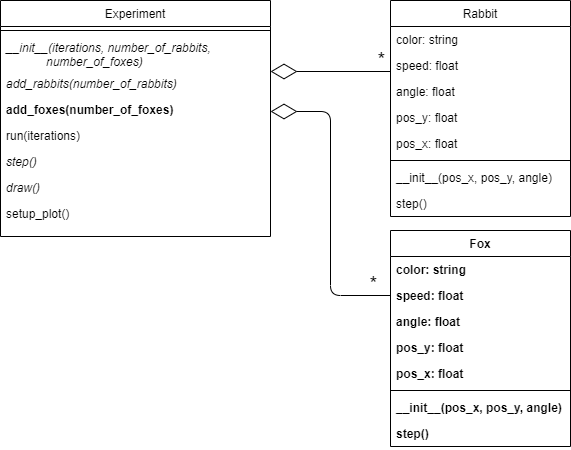

The diagram above was exported from draw.io. Its source (the exported page's mxGraphModel, read from the mxfile embedded in the PNG):
<mxGraphModel dx="1418" dy="828" grid="1" gridSize="10" guides="1" tooltips="1" connect="1" arrows="1" fold="1" page="1" pageScale="1" pageWidth="827" pageHeight="1169" math="0" shadow="0">
  <root>
    <mxCell id="WIyWlLk6GJQsqaUBKTNV-0" />
    <mxCell id="WIyWlLk6GJQsqaUBKTNV-1" parent="WIyWlLk6GJQsqaUBKTNV-0" />
    <mxCell id="zkfFHV4jXpPFQw0GAbJ--0" value="Experiment" style="swimlane;fontStyle=0;align=center;verticalAlign=top;childLayout=stackLayout;horizontal=1;startSize=26;horizontalStack=0;resizeParent=1;resizeLast=0;collapsible=1;marginBottom=0;rounded=0;shadow=0;strokeWidth=1;" parent="WIyWlLk6GJQsqaUBKTNV-1" vertex="1">
      <mxGeometry x="50" y="10" width="270" height="236" as="geometry">
        <mxRectangle x="230" y="140" width="160" height="26" as="alternateBounds" />
      </mxGeometry>
    </mxCell>
    <mxCell id="zkfFHV4jXpPFQw0GAbJ--4" value="" style="line;html=1;strokeWidth=1;align=left;verticalAlign=middle;spacingTop=-1;spacingLeft=3;spacingRight=3;rotatable=0;labelPosition=right;points=[];portConstraint=eastwest;" parent="zkfFHV4jXpPFQw0GAbJ--0" vertex="1">
      <mxGeometry y="26" width="270" height="8" as="geometry" />
    </mxCell>
    <mxCell id="zkfFHV4jXpPFQw0GAbJ--5" value="__init__(iterations, number_of_rabbits, &#10;            number_of_foxes)" style="text;align=left;verticalAlign=top;spacingLeft=4;spacingRight=4;overflow=hidden;rotatable=0;points=[[0,0.5],[1,0.5]];portConstraint=eastwest;fontStyle=2" parent="zkfFHV4jXpPFQw0GAbJ--0" vertex="1">
      <mxGeometry y="34" width="270" height="36" as="geometry" />
    </mxCell>
    <mxCell id="6k0pFT1f-SALafKPparU-26" value="add_rabbits(number_of_rabbits)" style="text;align=left;verticalAlign=top;spacingLeft=4;spacingRight=4;overflow=hidden;rotatable=0;points=[[0,0.5],[1,0.5]];portConstraint=eastwest;fontStyle=2" parent="zkfFHV4jXpPFQw0GAbJ--0" vertex="1">
      <mxGeometry y="70" width="270" height="26" as="geometry" />
    </mxCell>
    <mxCell id="6k0pFT1f-SALafKPparU-27" value="add_foxes(number_of_foxes)" style="text;align=left;verticalAlign=top;spacingLeft=4;spacingRight=4;overflow=hidden;rotatable=0;points=[[0,0.5],[1,0.5]];portConstraint=eastwest;fontStyle=1" parent="zkfFHV4jXpPFQw0GAbJ--0" vertex="1">
      <mxGeometry y="96" width="270" height="26" as="geometry" />
    </mxCell>
    <mxCell id="6k0pFT1f-SALafKPparU-34" value="run(iterations)" style="text;align=left;verticalAlign=top;spacingLeft=4;spacingRight=4;overflow=hidden;rotatable=0;points=[[0,0.5],[1,0.5]];portConstraint=eastwest;" parent="zkfFHV4jXpPFQw0GAbJ--0" vertex="1">
      <mxGeometry y="122" width="270" height="26" as="geometry" />
    </mxCell>
    <mxCell id="6k0pFT1f-SALafKPparU-33" value="step()" style="text;align=left;verticalAlign=top;spacingLeft=4;spacingRight=4;overflow=hidden;rotatable=0;points=[[0,0.5],[1,0.5]];portConstraint=eastwest;fontStyle=2" parent="zkfFHV4jXpPFQw0GAbJ--0" vertex="1">
      <mxGeometry y="148" width="270" height="26" as="geometry" />
    </mxCell>
    <mxCell id="6k0pFT1f-SALafKPparU-31" value="draw()" style="text;align=left;verticalAlign=top;spacingLeft=4;spacingRight=4;overflow=hidden;rotatable=0;points=[[0,0.5],[1,0.5]];portConstraint=eastwest;fontStyle=2" parent="zkfFHV4jXpPFQw0GAbJ--0" vertex="1">
      <mxGeometry y="174" width="270" height="26" as="geometry" />
    </mxCell>
    <mxCell id="6k0pFT1f-SALafKPparU-32" value="setup_plot()" style="text;align=left;verticalAlign=top;spacingLeft=4;spacingRight=4;overflow=hidden;rotatable=0;points=[[0,0.5],[1,0.5]];portConstraint=eastwest;" parent="zkfFHV4jXpPFQw0GAbJ--0" vertex="1">
      <mxGeometry y="200" width="270" height="26" as="geometry" />
    </mxCell>
    <mxCell id="zkfFHV4jXpPFQw0GAbJ--17" value="Fox" style="swimlane;fontStyle=1;align=center;verticalAlign=top;childLayout=stackLayout;horizontal=1;startSize=26;horizontalStack=0;resizeParent=1;resizeLast=0;collapsible=1;marginBottom=0;rounded=0;shadow=0;strokeWidth=1;" parent="WIyWlLk6GJQsqaUBKTNV-1" vertex="1">
      <mxGeometry x="440" y="240" width="180" height="216" as="geometry">
        <mxRectangle x="350" y="130" width="160" height="26" as="alternateBounds" />
      </mxGeometry>
    </mxCell>
    <mxCell id="6k0pFT1f-SALafKPparU-63" value="color: string" style="text;align=left;verticalAlign=top;spacingLeft=4;spacingRight=4;overflow=hidden;rotatable=0;points=[[0,0.5],[1,0.5]];portConstraint=eastwest;rounded=0;shadow=0;html=0;fontStyle=1" parent="zkfFHV4jXpPFQw0GAbJ--17" vertex="1">
      <mxGeometry y="26" width="180" height="26" as="geometry" />
    </mxCell>
    <mxCell id="6k0pFT1f-SALafKPparU-62" value="speed: float" style="text;align=left;verticalAlign=top;spacingLeft=4;spacingRight=4;overflow=hidden;rotatable=0;points=[[0,0.5],[1,0.5]];portConstraint=eastwest;rounded=0;shadow=0;html=0;fontStyle=1" parent="zkfFHV4jXpPFQw0GAbJ--17" vertex="1">
      <mxGeometry y="52" width="180" height="26" as="geometry" />
    </mxCell>
    <mxCell id="6k0pFT1f-SALafKPparU-61" value="angle: float" style="text;align=left;verticalAlign=top;spacingLeft=4;spacingRight=4;overflow=hidden;rotatable=0;points=[[0,0.5],[1,0.5]];portConstraint=eastwest;rounded=0;shadow=0;html=0;fontStyle=1" parent="zkfFHV4jXpPFQw0GAbJ--17" vertex="1">
      <mxGeometry y="78" width="180" height="26" as="geometry" />
    </mxCell>
    <mxCell id="6k0pFT1f-SALafKPparU-60" value="pos_y: float" style="text;align=left;verticalAlign=top;spacingLeft=4;spacingRight=4;overflow=hidden;rotatable=0;points=[[0,0.5],[1,0.5]];portConstraint=eastwest;rounded=0;shadow=0;html=0;fontStyle=1" parent="zkfFHV4jXpPFQw0GAbJ--17" vertex="1">
      <mxGeometry y="104" width="180" height="26" as="geometry" />
    </mxCell>
    <mxCell id="6k0pFT1f-SALafKPparU-59" value="pos_x: float" style="text;align=left;verticalAlign=top;spacingLeft=4;spacingRight=4;overflow=hidden;rotatable=0;points=[[0,0.5],[1,0.5]];portConstraint=eastwest;fontStyle=1" parent="zkfFHV4jXpPFQw0GAbJ--17" vertex="1">
      <mxGeometry y="130" width="180" height="26" as="geometry" />
    </mxCell>
    <mxCell id="zkfFHV4jXpPFQw0GAbJ--23" value="" style="line;html=1;strokeWidth=1;align=left;verticalAlign=middle;spacingTop=-1;spacingLeft=3;spacingRight=3;rotatable=0;labelPosition=right;points=[];portConstraint=eastwest;" parent="zkfFHV4jXpPFQw0GAbJ--17" vertex="1">
      <mxGeometry y="156" width="180" height="8" as="geometry" />
    </mxCell>
    <mxCell id="zkfFHV4jXpPFQw0GAbJ--24" value="__init__(pos_x, pos_y, angle)" style="text;align=left;verticalAlign=top;spacingLeft=4;spacingRight=4;overflow=hidden;rotatable=0;points=[[0,0.5],[1,0.5]];portConstraint=eastwest;fontStyle=1" parent="zkfFHV4jXpPFQw0GAbJ--17" vertex="1">
      <mxGeometry y="164" width="180" height="26" as="geometry" />
    </mxCell>
    <mxCell id="zkfFHV4jXpPFQw0GAbJ--25" value="step()" style="text;align=left;verticalAlign=top;spacingLeft=4;spacingRight=4;overflow=hidden;rotatable=0;points=[[0,0.5],[1,0.5]];portConstraint=eastwest;fontStyle=1" parent="zkfFHV4jXpPFQw0GAbJ--17" vertex="1">
      <mxGeometry y="190" width="180" height="26" as="geometry" />
    </mxCell>
    <mxCell id="6k0pFT1f-SALafKPparU-0" value="" style="endArrow=diamondThin;endFill=0;endSize=24;html=1;exitX=0;exitY=0.5;exitDx=0;exitDy=0;edgeStyle=orthogonalEdgeStyle;" parent="WIyWlLk6GJQsqaUBKTNV-1" source="6k0pFT1f-SALafKPparU-62" edge="1">
      <mxGeometry width="160" relative="1" as="geometry">
        <mxPoint x="440" y="239" as="sourcePoint" />
        <mxPoint x="320" y="121" as="targetPoint" />
        <Array as="points">
          <mxPoint x="380" y="305" />
          <mxPoint x="380" y="121" />
        </Array>
      </mxGeometry>
    </mxCell>
    <mxCell id="6k0pFT1f-SALafKPparU-3" value="*" style="edgeLabel;html=1;align=center;verticalAlign=middle;resizable=0;points=[];fontSize=20;labelBackgroundColor=none;" parent="6k0pFT1f-SALafKPparU-0" vertex="1" connectable="0">
      <mxGeometry x="-0.62" y="-2" relative="1" as="geometry">
        <mxPoint x="40.59" y="-11" as="offset" />
      </mxGeometry>
    </mxCell>
    <mxCell id="6k0pFT1f-SALafKPparU-15" value="Rabbit" style="swimlane;fontStyle=0;align=center;verticalAlign=top;childLayout=stackLayout;horizontal=1;startSize=26;horizontalStack=0;resizeParent=1;resizeLast=0;collapsible=1;marginBottom=0;rounded=0;shadow=0;strokeWidth=1;" parent="WIyWlLk6GJQsqaUBKTNV-1" vertex="1">
      <mxGeometry x="440" y="10" width="180" height="216" as="geometry">
        <mxRectangle x="350" y="130" width="160" height="26" as="alternateBounds" />
      </mxGeometry>
    </mxCell>
    <mxCell id="6k0pFT1f-SALafKPparU-68" value="color: string" style="text;align=left;verticalAlign=top;spacingLeft=4;spacingRight=4;overflow=hidden;rotatable=0;points=[[0,0.5],[1,0.5]];portConstraint=eastwest;rounded=0;shadow=0;html=0;fontStyle=0" parent="6k0pFT1f-SALafKPparU-15" vertex="1">
      <mxGeometry y="26" width="180" height="26" as="geometry" />
    </mxCell>
    <mxCell id="6k0pFT1f-SALafKPparU-67" value="speed: float" style="text;align=left;verticalAlign=top;spacingLeft=4;spacingRight=4;overflow=hidden;rotatable=0;points=[[0,0.5],[1,0.5]];portConstraint=eastwest;rounded=0;shadow=0;html=0;fontStyle=0" parent="6k0pFT1f-SALafKPparU-15" vertex="1">
      <mxGeometry y="52" width="180" height="26" as="geometry" />
    </mxCell>
    <mxCell id="6k0pFT1f-SALafKPparU-66" value="angle: float" style="text;align=left;verticalAlign=top;spacingLeft=4;spacingRight=4;overflow=hidden;rotatable=0;points=[[0,0.5],[1,0.5]];portConstraint=eastwest;rounded=0;shadow=0;html=0;fontStyle=0" parent="6k0pFT1f-SALafKPparU-15" vertex="1">
      <mxGeometry y="78" width="180" height="26" as="geometry" />
    </mxCell>
    <mxCell id="6k0pFT1f-SALafKPparU-65" value="pos_y: float" style="text;align=left;verticalAlign=top;spacingLeft=4;spacingRight=4;overflow=hidden;rotatable=0;points=[[0,0.5],[1,0.5]];portConstraint=eastwest;rounded=0;shadow=0;html=0;fontStyle=0" parent="6k0pFT1f-SALafKPparU-15" vertex="1">
      <mxGeometry y="104" width="180" height="26" as="geometry" />
    </mxCell>
    <mxCell id="6k0pFT1f-SALafKPparU-64" value="pos_x: float" style="text;align=left;verticalAlign=top;spacingLeft=4;spacingRight=4;overflow=hidden;rotatable=0;points=[[0,0.5],[1,0.5]];portConstraint=eastwest;fontStyle=0" parent="6k0pFT1f-SALafKPparU-15" vertex="1">
      <mxGeometry y="130" width="180" height="26" as="geometry" />
    </mxCell>
    <mxCell id="6k0pFT1f-SALafKPparU-20" value="" style="line;html=1;strokeWidth=1;align=left;verticalAlign=middle;spacingTop=-1;spacingLeft=3;spacingRight=3;rotatable=0;labelPosition=right;points=[];portConstraint=eastwest;" parent="6k0pFT1f-SALafKPparU-15" vertex="1">
      <mxGeometry y="156" width="180" height="8" as="geometry" />
    </mxCell>
    <mxCell id="6k0pFT1f-SALafKPparU-21" value="__init__(pos_x, pos_y, angle)" style="text;align=left;verticalAlign=top;spacingLeft=4;spacingRight=4;overflow=hidden;rotatable=0;points=[[0,0.5],[1,0.5]];portConstraint=eastwest;fontStyle=0" parent="6k0pFT1f-SALafKPparU-15" vertex="1">
      <mxGeometry y="164" width="180" height="26" as="geometry" />
    </mxCell>
    <mxCell id="6k0pFT1f-SALafKPparU-22" value="step()" style="text;align=left;verticalAlign=top;spacingLeft=4;spacingRight=4;overflow=hidden;rotatable=0;points=[[0,0.5],[1,0.5]];portConstraint=eastwest;fontStyle=0" parent="6k0pFT1f-SALafKPparU-15" vertex="1">
      <mxGeometry y="190" width="180" height="26" as="geometry" />
    </mxCell>
    <mxCell id="6k0pFT1f-SALafKPparU-24" value="" style="endArrow=diamondThin;endFill=0;endSize=24;html=1;" parent="WIyWlLk6GJQsqaUBKTNV-1" edge="1">
      <mxGeometry width="160" relative="1" as="geometry">
        <mxPoint x="440" y="81" as="sourcePoint" />
        <mxPoint x="320" y="81" as="targetPoint" />
      </mxGeometry>
    </mxCell>
    <mxCell id="6k0pFT1f-SALafKPparU-25" value="*" style="edgeLabel;html=1;align=center;verticalAlign=middle;resizable=0;points=[];fontSize=20;labelBackgroundColor=none;" parent="6k0pFT1f-SALafKPparU-24" vertex="1" connectable="0">
      <mxGeometry x="-0.62" y="-2" relative="1" as="geometry">
        <mxPoint x="12.999999999999998" y="-11.000000000000004" as="offset" />
      </mxGeometry>
    </mxCell>
  </root>
</mxGraphModel>